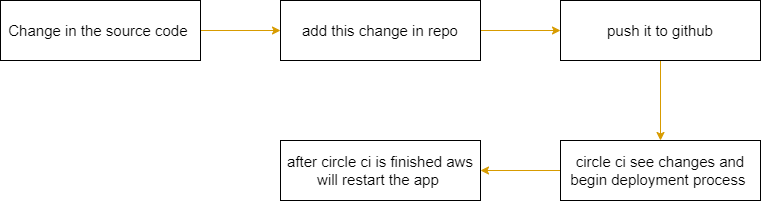

The diagram above was exported from draw.io. Its source (the exported page's mxGraphModel, read from the mxfile embedded in the PNG):
<mxGraphModel dx="1021" dy="529" grid="1" gridSize="10" guides="1" tooltips="1" connect="1" arrows="1" fold="1" page="1" pageScale="1" pageWidth="850" pageHeight="1100" math="0" shadow="0">
  <root>
    <mxCell id="0" />
    <mxCell id="1" parent="0" />
    <mxCell id="d0s0s4HSOTFwJU2oG3Vl-6" value="" style="edgeStyle=orthogonalEdgeStyle;rounded=0;orthogonalLoop=1;jettySize=auto;html=1;fillColor=#ffe6cc;strokeColor=#d79b00;" edge="1" parent="1" source="d0s0s4HSOTFwJU2oG3Vl-2" target="d0s0s4HSOTFwJU2oG3Vl-5">
      <mxGeometry relative="1" as="geometry" />
    </mxCell>
    <mxCell id="d0s0s4HSOTFwJU2oG3Vl-2" value="&lt;font style=&quot;font-size: 15px;&quot;&gt;Change in the source code&amp;nbsp;&lt;/font&gt;" style="rounded=0;whiteSpace=wrap;html=1;" vertex="1" parent="1">
      <mxGeometry x="10" y="80" width="200" height="60" as="geometry" />
    </mxCell>
    <mxCell id="d0s0s4HSOTFwJU2oG3Vl-8" value="" style="edgeStyle=orthogonalEdgeStyle;rounded=0;orthogonalLoop=1;jettySize=auto;html=1;fillColor=#ffe6cc;strokeColor=#d79b00;" edge="1" parent="1" source="d0s0s4HSOTFwJU2oG3Vl-5" target="d0s0s4HSOTFwJU2oG3Vl-7">
      <mxGeometry relative="1" as="geometry" />
    </mxCell>
    <mxCell id="d0s0s4HSOTFwJU2oG3Vl-5" value="&lt;font style=&quot;font-size: 15px;&quot;&gt;add this change in repo&lt;/font&gt;" style="rounded=0;whiteSpace=wrap;html=1;" vertex="1" parent="1">
      <mxGeometry x="290" y="80" width="200" height="60" as="geometry" />
    </mxCell>
    <mxCell id="d0s0s4HSOTFwJU2oG3Vl-10" value="" style="edgeStyle=orthogonalEdgeStyle;rounded=0;orthogonalLoop=1;jettySize=auto;html=1;fillColor=#ffe6cc;strokeColor=#d79b00;" edge="1" parent="1" source="d0s0s4HSOTFwJU2oG3Vl-7" target="d0s0s4HSOTFwJU2oG3Vl-9">
      <mxGeometry relative="1" as="geometry" />
    </mxCell>
    <mxCell id="d0s0s4HSOTFwJU2oG3Vl-7" value="&lt;font style=&quot;font-size: 15px;&quot;&gt;push it to github&lt;/font&gt;" style="rounded=0;whiteSpace=wrap;html=1;" vertex="1" parent="1">
      <mxGeometry x="570" y="80" width="200" height="60" as="geometry" />
    </mxCell>
    <mxCell id="d0s0s4HSOTFwJU2oG3Vl-12" value="" style="edgeStyle=orthogonalEdgeStyle;rounded=0;orthogonalLoop=1;jettySize=auto;html=1;fillColor=#ffe6cc;strokeColor=#d79b00;" edge="1" parent="1" source="d0s0s4HSOTFwJU2oG3Vl-9" target="d0s0s4HSOTFwJU2oG3Vl-11">
      <mxGeometry relative="1" as="geometry" />
    </mxCell>
    <mxCell id="d0s0s4HSOTFwJU2oG3Vl-9" value="&lt;font style=&quot;font-size: 15px;&quot;&gt;circle ci see changes and begin deployment process&amp;nbsp;&lt;/font&gt;" style="rounded=0;whiteSpace=wrap;html=1;" vertex="1" parent="1">
      <mxGeometry x="570" y="220" width="200" height="60" as="geometry" />
    </mxCell>
    <mxCell id="d0s0s4HSOTFwJU2oG3Vl-11" value="&lt;font style=&quot;font-size: 15px;&quot;&gt;after circle ci is finished aws will restart the app&amp;nbsp;&lt;/font&gt;" style="rounded=0;whiteSpace=wrap;html=1;" vertex="1" parent="1">
      <mxGeometry x="290" y="220" width="200" height="60" as="geometry" />
    </mxCell>
  </root>
</mxGraphModel>